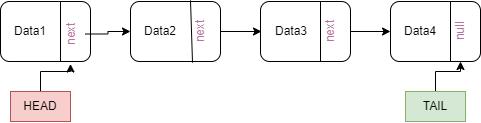

The diagram above was exported from draw.io. Its source (the exported page's mxGraphModel, read from the mxfile embedded in the PNG):
<mxGraphModel dx="1038" dy="547" grid="1" gridSize="10" guides="1" tooltips="1" connect="1" arrows="1" fold="1" page="1" pageScale="1" pageWidth="850" pageHeight="1100" math="0" shadow="0">
  <root>
    <mxCell id="0" />
    <mxCell id="1" parent="0" />
    <mxCell id="MpHSI80tL5L1kmYG9FYM-2" value="" style="rounded=1;whiteSpace=wrap;html=1;strokeColor=#000000;" vertex="1" parent="1">
      <mxGeometry x="140" y="200" width="90" height="60" as="geometry" />
    </mxCell>
    <mxCell id="MpHSI80tL5L1kmYG9FYM-3" value="" style="endArrow=none;html=1;rounded=0;" edge="1" parent="1">
      <mxGeometry width="50" height="50" relative="1" as="geometry">
        <mxPoint x="200" y="260" as="sourcePoint" />
        <mxPoint x="200" y="200" as="targetPoint" />
      </mxGeometry>
    </mxCell>
    <mxCell id="MpHSI80tL5L1kmYG9FYM-18" value="" style="edgeStyle=orthogonalEdgeStyle;rounded=0;orthogonalLoop=1;jettySize=auto;html=1;fontColor=#B5739D;" edge="1" parent="1" source="MpHSI80tL5L1kmYG9FYM-5" target="MpHSI80tL5L1kmYG9FYM-14">
      <mxGeometry relative="1" as="geometry" />
    </mxCell>
    <mxCell id="MpHSI80tL5L1kmYG9FYM-5" value="" style="rounded=1;whiteSpace=wrap;html=1;" vertex="1" parent="1">
      <mxGeometry x="270" y="200" width="90" height="60" as="geometry" />
    </mxCell>
    <mxCell id="MpHSI80tL5L1kmYG9FYM-6" value="" style="endArrow=none;html=1;rounded=0;exitX=0.689;exitY=1.037;exitDx=0;exitDy=0;exitPerimeter=0;" edge="1" parent="1">
      <mxGeometry width="50" height="50" relative="1" as="geometry">
        <mxPoint x="332.01" y="261.11" as="sourcePoint" />
        <mxPoint x="330" y="198.89" as="targetPoint" />
      </mxGeometry>
    </mxCell>
    <mxCell id="MpHSI80tL5L1kmYG9FYM-19" value="" style="edgeStyle=orthogonalEdgeStyle;rounded=0;orthogonalLoop=1;jettySize=auto;html=1;fontColor=#B5739D;" edge="1" parent="1" source="MpHSI80tL5L1kmYG9FYM-7" target="MpHSI80tL5L1kmYG9FYM-15">
      <mxGeometry relative="1" as="geometry" />
    </mxCell>
    <mxCell id="MpHSI80tL5L1kmYG9FYM-7" value="" style="rounded=1;whiteSpace=wrap;html=1;" vertex="1" parent="1">
      <mxGeometry x="400" y="200" width="90" height="60" as="geometry" />
    </mxCell>
    <mxCell id="MpHSI80tL5L1kmYG9FYM-8" value="" style="endArrow=none;html=1;rounded=0;" edge="1" parent="1">
      <mxGeometry width="50" height="50" relative="1" as="geometry">
        <mxPoint x="460" y="260" as="sourcePoint" />
        <mxPoint x="460" y="200" as="targetPoint" />
      </mxGeometry>
    </mxCell>
    <mxCell id="MpHSI80tL5L1kmYG9FYM-9" value="" style="rounded=1;whiteSpace=wrap;html=1;" vertex="1" parent="1">
      <mxGeometry x="530" y="200" width="90" height="60" as="geometry" />
    </mxCell>
    <mxCell id="MpHSI80tL5L1kmYG9FYM-11" value="" style="endArrow=none;html=1;rounded=0;" edge="1" parent="1">
      <mxGeometry width="50" height="50" relative="1" as="geometry">
        <mxPoint x="590" y="260" as="sourcePoint" />
        <mxPoint x="590" y="200" as="targetPoint" />
      </mxGeometry>
    </mxCell>
    <mxCell id="MpHSI80tL5L1kmYG9FYM-12" value="Data1" style="text;html=1;strokeColor=none;fillColor=none;align=center;verticalAlign=middle;whiteSpace=wrap;rounded=0;" vertex="1" parent="1">
      <mxGeometry x="140" y="215" width="60" height="30" as="geometry" />
    </mxCell>
    <mxCell id="MpHSI80tL5L1kmYG9FYM-13" value="Data2" style="text;html=1;strokeColor=none;fillColor=none;align=center;verticalAlign=middle;whiteSpace=wrap;rounded=0;" vertex="1" parent="1">
      <mxGeometry x="270" y="215" width="60" height="30" as="geometry" />
    </mxCell>
    <mxCell id="MpHSI80tL5L1kmYG9FYM-14" value="Data3" style="text;html=1;strokeColor=none;fillColor=none;align=center;verticalAlign=middle;whiteSpace=wrap;rounded=0;" vertex="1" parent="1">
      <mxGeometry x="401" y="215" width="60" height="30" as="geometry" />
    </mxCell>
    <mxCell id="MpHSI80tL5L1kmYG9FYM-15" value="Data4" style="text;html=1;strokeColor=none;fillColor=none;align=center;verticalAlign=middle;whiteSpace=wrap;rounded=0;" vertex="1" parent="1">
      <mxGeometry x="530" y="212.5" width="60" height="35" as="geometry" />
    </mxCell>
    <mxCell id="MpHSI80tL5L1kmYG9FYM-17" value="" style="edgeStyle=orthogonalEdgeStyle;rounded=0;orthogonalLoop=1;jettySize=auto;html=1;fontColor=#B5739D;" edge="1" parent="1" source="MpHSI80tL5L1kmYG9FYM-16" target="MpHSI80tL5L1kmYG9FYM-13">
      <mxGeometry relative="1" as="geometry" />
    </mxCell>
    <mxCell id="MpHSI80tL5L1kmYG9FYM-16" value="next" style="text;html=1;strokeColor=none;fillColor=none;align=center;verticalAlign=middle;whiteSpace=wrap;rounded=0;fontColor=#B5739D;rotation=-90;" vertex="1" parent="1">
      <mxGeometry x="180" y="217.5" width="60" height="30" as="geometry" />
    </mxCell>
    <mxCell id="MpHSI80tL5L1kmYG9FYM-21" value="" style="edgeStyle=orthogonalEdgeStyle;rounded=0;orthogonalLoop=1;jettySize=auto;html=1;fontColor=#FF0000;" edge="1" parent="1" source="MpHSI80tL5L1kmYG9FYM-20" target="MpHSI80tL5L1kmYG9FYM-16">
      <mxGeometry relative="1" as="geometry" />
    </mxCell>
    <mxCell id="MpHSI80tL5L1kmYG9FYM-20" value="HEAD" style="text;html=1;strokeColor=#b85450;fillColor=#f8cecc;align=center;verticalAlign=middle;whiteSpace=wrap;rounded=0;" vertex="1" parent="1">
      <mxGeometry x="150" y="290" width="60" height="30" as="geometry" />
    </mxCell>
    <mxCell id="MpHSI80tL5L1kmYG9FYM-22" value="next" style="text;html=1;strokeColor=none;fillColor=none;align=center;verticalAlign=middle;whiteSpace=wrap;rounded=0;fontColor=#B5739D;rotation=-90;" vertex="1" parent="1">
      <mxGeometry x="310" y="215" width="60" height="30" as="geometry" />
    </mxCell>
    <mxCell id="MpHSI80tL5L1kmYG9FYM-23" value="next" style="text;html=1;strokeColor=none;fillColor=none;align=center;verticalAlign=middle;whiteSpace=wrap;rounded=0;fontColor=#B5739D;rotation=-90;" vertex="1" parent="1">
      <mxGeometry x="440" y="215" width="60" height="30" as="geometry" />
    </mxCell>
    <mxCell id="MpHSI80tL5L1kmYG9FYM-24" value="null" style="text;html=1;strokeColor=none;fillColor=none;align=center;verticalAlign=middle;whiteSpace=wrap;rounded=0;fontColor=#B5739D;rotation=-90;" vertex="1" parent="1">
      <mxGeometry x="570" y="215" width="60" height="30" as="geometry" />
    </mxCell>
    <mxCell id="MpHSI80tL5L1kmYG9FYM-26" value="" style="edgeStyle=orthogonalEdgeStyle;rounded=0;orthogonalLoop=1;jettySize=auto;html=1;fontColor=#FF0000;" edge="1" parent="1" source="MpHSI80tL5L1kmYG9FYM-25" target="MpHSI80tL5L1kmYG9FYM-24">
      <mxGeometry relative="1" as="geometry" />
    </mxCell>
    <mxCell id="MpHSI80tL5L1kmYG9FYM-25" value="TAIL" style="text;html=1;strokeColor=#82b366;fillColor=#d5e8d4;align=center;verticalAlign=middle;whiteSpace=wrap;rounded=0;" vertex="1" parent="1">
      <mxGeometry x="545" y="290" width="60" height="30" as="geometry" />
    </mxCell>
  </root>
</mxGraphModel>